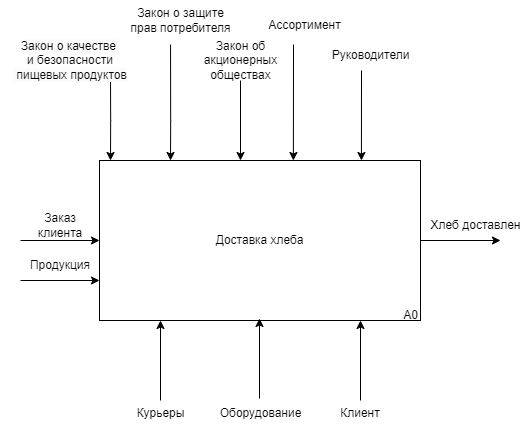

The diagram above was exported from draw.io. Its source (the exported page's mxGraphModel, read from the mxfile embedded in the PNG):
<mxGraphModel dx="1073" dy="523" grid="1" gridSize="10" guides="1" tooltips="1" connect="1" arrows="1" fold="1" page="1" pageScale="1" pageWidth="827" pageHeight="1169" math="0" shadow="0">
  <root>
    <mxCell id="0" />
    <mxCell id="1" parent="0" />
    <mxCell id="0NyoZApfCEekNbENZUOH-1" value="" style="rounded=0;whiteSpace=wrap;html=1;" vertex="1" parent="1">
      <mxGeometry x="259" y="160" width="321" height="160" as="geometry" />
    </mxCell>
    <mxCell id="0NyoZApfCEekNbENZUOH-2" value="Доставка хлеба" style="text;html=1;align=center;verticalAlign=middle;whiteSpace=wrap;rounded=0;" vertex="1" parent="1">
      <mxGeometry x="343.25" y="200" width="152.5" height="80" as="geometry" />
    </mxCell>
    <mxCell id="0NyoZApfCEekNbENZUOH-3" value="" style="endArrow=classic;html=1;rounded=0;" edge="1" parent="1">
      <mxGeometry width="50" height="50" relative="1" as="geometry">
        <mxPoint x="270" y="80" as="sourcePoint" />
        <mxPoint x="270.0033333333333" y="160" as="targetPoint" />
        <Array as="points">
          <mxPoint x="270.17" y="120" />
        </Array>
      </mxGeometry>
    </mxCell>
    <mxCell id="0NyoZApfCEekNbENZUOH-4" value="" style="endArrow=classic;html=1;rounded=0;exitX=0.417;exitY=1.1;exitDx=0;exitDy=0;exitPerimeter=0;" edge="1" parent="1" source="0NyoZApfCEekNbENZUOH-17">
      <mxGeometry width="50" height="50" relative="1" as="geometry">
        <mxPoint x="330" y="50" as="sourcePoint" />
        <mxPoint x="330.0033333333333" y="160" as="targetPoint" />
        <Array as="points">
          <mxPoint x="330.17" y="120" />
        </Array>
      </mxGeometry>
    </mxCell>
    <mxCell id="0NyoZApfCEekNbENZUOH-5" value="" style="endArrow=classic;html=1;rounded=0;" edge="1" parent="1">
      <mxGeometry width="50" height="50" relative="1" as="geometry">
        <mxPoint x="400" y="80" as="sourcePoint" />
        <mxPoint x="400.0033333333333" y="160" as="targetPoint" />
        <Array as="points" />
      </mxGeometry>
    </mxCell>
    <mxCell id="0NyoZApfCEekNbENZUOH-7" value="" style="endArrow=classic;html=1;rounded=0;" edge="1" parent="1">
      <mxGeometry width="50" height="50" relative="1" as="geometry">
        <mxPoint x="180" y="240" as="sourcePoint" />
        <mxPoint x="259" y="240" as="targetPoint" />
      </mxGeometry>
    </mxCell>
    <mxCell id="0NyoZApfCEekNbENZUOH-8" value="Заказ клиента" style="text;html=1;align=center;verticalAlign=middle;whiteSpace=wrap;rounded=0;" vertex="1" parent="1">
      <mxGeometry x="190" y="210" width="60" height="30" as="geometry" />
    </mxCell>
    <mxCell id="0NyoZApfCEekNbENZUOH-9" value="" style="endArrow=classic;html=1;rounded=0;" edge="1" parent="1">
      <mxGeometry width="50" height="50" relative="1" as="geometry">
        <mxPoint x="180" y="280" as="sourcePoint" />
        <mxPoint x="259" y="280" as="targetPoint" />
      </mxGeometry>
    </mxCell>
    <mxCell id="0NyoZApfCEekNbENZUOH-11" value="Продукция" style="text;html=1;align=center;verticalAlign=middle;whiteSpace=wrap;rounded=0;" vertex="1" parent="1">
      <mxGeometry x="190" y="250" width="60" height="30" as="geometry" />
    </mxCell>
    <mxCell id="0NyoZApfCEekNbENZUOH-12" value="А0" style="text;html=1;align=center;verticalAlign=middle;resizable=0;points=[];autosize=1;strokeColor=none;fillColor=none;" vertex="1" parent="1">
      <mxGeometry x="550" y="300" width="40" height="30" as="geometry" />
    </mxCell>
    <mxCell id="0NyoZApfCEekNbENZUOH-16" value="&lt;br&gt;&lt;span style=&quot;color: rgb(0, 0, 0); font-family: Helvetica; font-size: 12px; font-style: normal; font-variant-ligatures: normal; font-variant-caps: normal; font-weight: 400; letter-spacing: normal; orphans: 2; text-align: center; text-indent: 0px; text-transform: none; widows: 2; word-spacing: 0px; -webkit-text-stroke-width: 0px; white-space: nowrap; background-color: rgb(251, 251, 251); text-decoration-thickness: initial; text-decoration-style: initial; text-decoration-color: initial; display: inline !important; float: none;&quot;&gt;Закон о качестве&amp;nbsp;&lt;/span&gt;&lt;div&gt;&lt;span style=&quot;color: rgb(0, 0, 0); font-family: Helvetica; font-size: 12px; font-style: normal; font-variant-ligatures: normal; font-variant-caps: normal; font-weight: 400; letter-spacing: normal; orphans: 2; text-align: center; text-indent: 0px; text-transform: none; widows: 2; word-spacing: 0px; -webkit-text-stroke-width: 0px; white-space: nowrap; background-color: rgb(251, 251, 251); text-decoration-thickness: initial; text-decoration-style: initial; text-decoration-color: initial; display: inline !important; float: none;&quot;&gt;и&amp;nbsp;&lt;/span&gt;&lt;span style=&quot;text-wrap: nowrap;&quot;&gt;безопасности&lt;/span&gt;&lt;div&gt;&lt;div&gt;&lt;span style=&quot;color: rgb(0, 0, 0); font-family: Helvetica; font-size: 12px; font-style: normal; font-variant-ligatures: normal; font-variant-caps: normal; font-weight: 400; letter-spacing: normal; orphans: 2; text-align: center; text-indent: 0px; text-transform: none; widows: 2; word-spacing: 0px; -webkit-text-stroke-width: 0px; white-space: nowrap; background-color: rgb(251, 251, 251); text-decoration-thickness: initial; text-decoration-style: initial; text-decoration-color: initial; display: inline !important; float: none;&quot;&gt;&amp;nbsp;пищевых продуктов&lt;/span&gt;&lt;br&gt;&lt;br&gt;&lt;/div&gt;&lt;/div&gt;&lt;/div&gt;" style="text;html=1;align=center;verticalAlign=middle;whiteSpace=wrap;rounded=0;" vertex="1" parent="1">
      <mxGeometry x="160" y="40" width="140" height="40" as="geometry" />
    </mxCell>
    <mxCell id="0NyoZApfCEekNbENZUOH-17" value="Закон о защите&lt;div&gt;прав потребителя&lt;/div&gt;" style="text;html=1;align=center;verticalAlign=middle;resizable=0;points=[];autosize=1;strokeColor=none;fillColor=none;" vertex="1" parent="1">
      <mxGeometry x="280" width="120" height="40" as="geometry" />
    </mxCell>
    <mxCell id="0NyoZApfCEekNbENZUOH-18" value="Закон об&lt;div&gt;акционерных&lt;/div&gt;&lt;div&gt;обществах&lt;/div&gt;" style="text;html=1;align=center;verticalAlign=middle;resizable=0;points=[];autosize=1;strokeColor=none;fillColor=none;" vertex="1" parent="1">
      <mxGeometry x="350" y="30" width="100" height="60" as="geometry" />
    </mxCell>
    <mxCell id="0NyoZApfCEekNbENZUOH-19" value="" style="endArrow=classic;html=1;rounded=0;exitX=0.39;exitY=1.133;exitDx=0;exitDy=0;exitPerimeter=0;entryX=0.604;entryY=0;entryDx=0;entryDy=0;entryPerimeter=0;" edge="1" parent="1" source="0NyoZApfCEekNbENZUOH-20" target="0NyoZApfCEekNbENZUOH-1">
      <mxGeometry width="50" height="50" relative="1" as="geometry">
        <mxPoint x="470" y="80" as="sourcePoint" />
        <mxPoint x="470.00333333333333" y="160" as="targetPoint" />
        <Array as="points" />
      </mxGeometry>
    </mxCell>
    <mxCell id="0NyoZApfCEekNbENZUOH-20" value="Ассортимент" style="text;html=1;align=center;verticalAlign=middle;resizable=0;points=[];autosize=1;strokeColor=none;fillColor=none;" vertex="1" parent="1">
      <mxGeometry x="414" y="10" width="100" height="30" as="geometry" />
    </mxCell>
    <mxCell id="0NyoZApfCEekNbENZUOH-21" value="" style="endArrow=classic;html=1;rounded=0;entryX=0.816;entryY=0;entryDx=0;entryDy=0;entryPerimeter=0;" edge="1" parent="1" target="0NyoZApfCEekNbENZUOH-1">
      <mxGeometry width="50" height="50" relative="1" as="geometry">
        <mxPoint x="521" y="70" as="sourcePoint" />
        <mxPoint x="518" y="160" as="targetPoint" />
      </mxGeometry>
    </mxCell>
    <mxCell id="0NyoZApfCEekNbENZUOH-22" value="Руководители" style="text;html=1;align=center;verticalAlign=middle;resizable=0;points=[];autosize=1;strokeColor=none;fillColor=none;" vertex="1" parent="1">
      <mxGeometry x="480" y="40" width="100" height="30" as="geometry" />
    </mxCell>
    <mxCell id="0NyoZApfCEekNbENZUOH-23" value="" style="endArrow=classic;html=1;rounded=0;" edge="1" parent="1">
      <mxGeometry width="50" height="50" relative="1" as="geometry">
        <mxPoint x="580" y="240" as="sourcePoint" />
        <mxPoint x="660" y="240" as="targetPoint" />
      </mxGeometry>
    </mxCell>
    <mxCell id="0NyoZApfCEekNbENZUOH-24" value="Хлеб доставлен" style="text;html=1;align=center;verticalAlign=middle;resizable=0;points=[];autosize=1;strokeColor=none;fillColor=none;" vertex="1" parent="1">
      <mxGeometry x="580" y="210" width="110" height="30" as="geometry" />
    </mxCell>
    <mxCell id="0NyoZApfCEekNbENZUOH-25" value="" style="endArrow=classic;html=1;rounded=0;" edge="1" parent="1">
      <mxGeometry width="50" height="50" relative="1" as="geometry">
        <mxPoint x="320" y="400" as="sourcePoint" />
        <mxPoint x="320" y="320" as="targetPoint" />
      </mxGeometry>
    </mxCell>
    <mxCell id="0NyoZApfCEekNbENZUOH-26" value="" style="endArrow=classic;html=1;rounded=0;" edge="1" parent="1">
      <mxGeometry width="50" height="50" relative="1" as="geometry">
        <mxPoint x="419" y="398" as="sourcePoint" />
        <mxPoint x="419" y="318" as="targetPoint" />
      </mxGeometry>
    </mxCell>
    <mxCell id="0NyoZApfCEekNbENZUOH-27" value="" style="endArrow=classic;html=1;rounded=0;" edge="1" parent="1">
      <mxGeometry width="50" height="50" relative="1" as="geometry">
        <mxPoint x="520" y="400" as="sourcePoint" />
        <mxPoint x="520" y="320" as="targetPoint" />
      </mxGeometry>
    </mxCell>
    <mxCell id="0NyoZApfCEekNbENZUOH-28" value="Курьеры" style="text;html=1;align=center;verticalAlign=middle;resizable=0;points=[];autosize=1;strokeColor=none;fillColor=none;" vertex="1" parent="1">
      <mxGeometry x="285" y="398" width="70" height="30" as="geometry" />
    </mxCell>
    <mxCell id="0NyoZApfCEekNbENZUOH-29" value="Оборудование" style="text;html=1;align=center;verticalAlign=middle;resizable=0;points=[];autosize=1;strokeColor=none;fillColor=none;" vertex="1" parent="1">
      <mxGeometry x="364.5" y="398" width="110" height="30" as="geometry" />
    </mxCell>
    <mxCell id="0NyoZApfCEekNbENZUOH-30" value="Клиент" style="text;html=1;align=center;verticalAlign=middle;whiteSpace=wrap;rounded=0;" vertex="1" parent="1">
      <mxGeometry x="490" y="398" width="60" height="30" as="geometry" />
    </mxCell>
  </root>
</mxGraphModel>